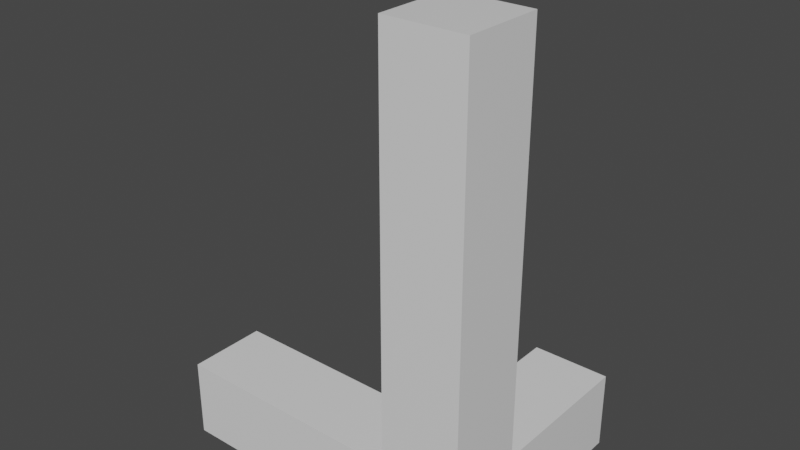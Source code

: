 # Source: axes.blend  (saved by Blender 2.90.8; exported with 4.5.12 LTS)
import bpy
from mathutils import Matrix  # noqa: F401  (used for matrix-valued properties, if any)

bpy.ops.wm.read_factory_settings(use_empty=True)
scene = bpy.context.scene
scene.name = 'Scene'

# ---- collections
col_collection = bpy.data.collections.new('Collection'); scene.collection.children.link(col_collection)

# ---- materials (node trees are filled in below, after node groups)
mat_material = bpy.data.materials.new('Material')
mat_material.alpha_threshold = 0.0
mat_material.use_transparent_shadow = False
mat_material.line_color = (0.0, 0.0, 0.0, 1.0)

# ---- material node trees
mat_material.use_nodes = True; mat_material.node_tree.nodes.clear()
_N = mat_material.node_tree.nodes; _L = mat_material.node_tree.links
n0 = _N.new('ShaderNodeOutputMaterial'); n0.name = 'Material Output'; n0.location = (300, 300)
n1 = _N.new('ShaderNodeBsdfPrincipled'); n1.name = 'Principled BSDF'; n1.location = (10, 300)
n1.distribution = 'GGX'
n1.subsurface_method = 'BURLEY'
n1.inputs[2].default_value = 0.4
n1.inputs[3].default_value = 1.45
n1.inputs[27].default_value = (0.0, 0.0, 0.0, 1.0)
n1.inputs[28].default_value = 1.0
_L.new(n1.outputs[0], n0.inputs[0])
n0.is_active_output = True

# ---- world
world_world = bpy.data.worlds.new('World'); scene.world = world_world
world_world.use_nodes = True; world_world.node_tree.nodes.clear()
_N = world_world.node_tree.nodes; _L = world_world.node_tree.links
n0 = _N.new('ShaderNodeOutputWorld'); n0.name = 'World Output'; n0.location = (300, 300)
n1 = _N.new('ShaderNodeBackground'); n1.name = 'Background'; n1.location = (10, 300)
n1.inputs[0].default_value = (0.05088, 0.05088, 0.05088, 1.0)
_L.new(n1.outputs[0], n0.inputs[0])
n0.is_active_output = True
world_world.color = (0.05088, 0.05088, 0.05088)
world_world.use_sun_shadow = False
world_world.sun_shadow_jitter_overblur = 0.0

# ---- meshes
me_cube = bpy.data.meshes.new('Cube')
me_cube.from_pydata([(0.0, 1.0, 1.0), (0.0, 1.0, 0.0), (0.0, 0.0, 1.0), (0.0, 0.0, 0.0), (-1.0, 1.0, 1.0), (-1.0, 1.0, 0.0), (-1.0, 0.0, 1.0), (-1.0, 0.0, 0.0), (0.0, 3.0, 0.0), (-1.0, 3.0, 0.0), (0.0, 3.0, 1.0), (-1.0, 3.0, 1.0), (-4.0, 1.0, 0.0), (-4.0, 0.0, 0.0), (-4.0, 0.0, 1.0), (-4.0, 1.0, 1.0), (0.0, 0.0, 6.0), (-1.0, 0.0, 6.0), (0.0, 1.0, 6.0), (-1.0, 1.0, 6.0)], [], [(4, 6, 17, 19), (3, 2, 6, 7), (5, 7, 13, 12), (5, 1, 3, 7), (1, 0, 2, 3), (0, 1, 8, 10), (9, 11, 10, 8), (5, 4, 11, 9), (1, 5, 9, 8), (4, 0, 10, 11), (13, 14, 15, 12), (6, 4, 15, 14), (4, 5, 12, 15), (7, 6, 14, 13), (18, 19, 17, 16), (2, 0, 18, 16), (0, 4, 19, 18), (6, 2, 16, 17)])
_uv = me_cube.uv_layers.new(name='UVMap')
_uv.uv.foreach_set('vector', [0.875, 0.5, 0.875, 0.75, 0.875, 0.75, 0.875, 0.5, 0.375, 0.75, 0.625, 0.75, 0.625, 1.0, 0.375, 1.0, 0.125, 0.5, 0.125, 0.75, 0.125, 0.75, 0.125, 0.5, 0.125, 0.5, 0.375, 0.5, 0.375, 0.75, 0.125, 0.75, 0.375, 0.5, 0.625, 0.5, 0.625, 0.75, 0.375, 0.75, 0.625, 0.5, 0.375, 0.5, 0.375, 0.5, 0.625, 0.5, 0.375, 0.25, 0.625, 0.25, 0.625, 0.5, 0.375, 0.5, 0.375, 0.25, 0.625, 0.25, 0.625, 0.25, 0.375, 0.25, 0.375, 0.5, 0.125, 0.5, 0.125, 0.5, 0.375, 0.5, 0.875, 0.5, 0.625, 0.5, 0.625, 0.5, 0.875, 0.5, 0.375, 0.0, 0.625, 0.0, 0.625, 0.25, 0.375, 0.25, 0.875, 0.75, 0.875, 0.5, 0.875, 0.5, 0.875, 0.75, 0.625, 0.25, 0.375, 0.25, 0.375, 0.25, 0.625, 0.25, 0.375, 1.0, 0.625, 1.0, 0.625, 1.0, 0.375, 1.0, 0.625, 0.5, 0.875, 0.5, 0.875, 0.75, 0.625, 0.75, 0.625, 0.75, 0.625, 0.5, 0.625, 0.5, 0.625, 0.75, 0.625, 0.5, 0.875, 0.5, 0.875, 0.5, 0.625, 0.5, 0.625, 1.0, 0.625, 0.75, 0.625, 0.75, 0.625, 1.0])
me_cube.materials.append(mat_material)
me_cube.use_remesh_preserve_volume = False
me_cube.use_remesh_preserve_attributes = False
me_cube.use_mirror_vertex_groups = False
me_cube.update()

# ---- objects
ob_axes = bpy.data.objects.new('Axes', me_cube)

# ---- transforms, parenting, visibility, modifiers, constraints
ob_axes.location = (0.0, 0.0, 0.0)
ob_axes.lock_rotations_4d = False
ob_axes.empty_display_type = 'ARROWS'
ob_axes.lineart.crease_threshold = 0.0

# ---- collection membership
col_collection.objects.link(ob_axes)

# ---- scene / render settings (as saved in the file)
scene.frame_start = 1; scene.frame_end = 250; scene.frame_set(1)
scene.render.engine = 'BLENDER_EEVEE_NEXT'
scene.cycles.use_denoising = False
scene.cycles.samples = 128
scene.cycles.sampling_pattern = 'TABULATED_SOBOL'
scene.cycles.use_adaptive_sampling = False
scene.cycles.use_light_tree = False
scene.view_settings.view_transform = 'Filmic'
bpy.context.view_layer.update()

# ---- added for rendering (the .blend has no active camera and no usable light): camera, sun
cam_auto = bpy.data.cameras.new('AutoCamera')
cam_auto.lens = 50.0
cam_auto.sensor_width = 36.0
cam_auto.clip_end = 1000.0
ob_auto_camera = bpy.data.objects.new('AutoCamera', cam_auto)
scene.collection.objects.link(ob_auto_camera)
ob_auto_camera.location = (5.22624, -7.17148, 8.78099)
ob_auto_camera.rotation_euler = (1.09748, -7.21219e-08, 0.694738)
scene.camera = ob_auto_camera
light_auto_sun = bpy.data.lights.new('AutoSun', 'SUN')
light_auto_sun.energy = 3.0
light_auto_sun.angle = 0.0523599
ob_auto_sun = bpy.data.objects.new('AutoSun', light_auto_sun)
scene.collection.objects.link(ob_auto_sun)
ob_auto_sun.rotation_euler = (0.872665, 0.174533, 0.523599)
bpy.context.view_layer.update()
